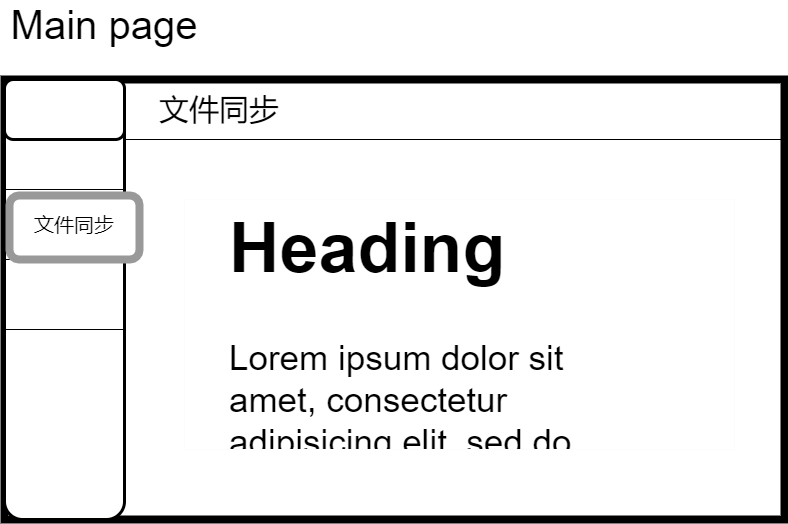

The diagram above was exported from draw.io. Its source (the exported page's mxGraphModel, read from the mxfile embedded in the PNG):
<mxGraphModel dx="1107" dy="1045" grid="1" gridSize="10" guides="1" tooltips="1" connect="1" arrows="1" fold="1" page="1" pageScale="1" pageWidth="827" pageHeight="1169" math="0" shadow="0">
  <root>
    <mxCell id="0" />
    <mxCell id="1" parent="0" />
    <mxCell id="3" value="" style="rounded=0;whiteSpace=wrap;html=1;strokeWidth=8;" vertex="1" parent="1">
      <mxGeometry x="20" y="160" width="780" height="440" as="geometry" />
    </mxCell>
    <mxCell id="5" value="Main page" style="text;html=1;strokeColor=none;fillColor=none;align=center;verticalAlign=middle;whiteSpace=wrap;rounded=0;fontSize=40;" vertex="1" parent="1">
      <mxGeometry x="20" y="90" width="200" height="30" as="geometry" />
    </mxCell>
    <mxCell id="7" value="" style="rounded=1;whiteSpace=wrap;html=1;fontSize=40;strokeWidth=3;" vertex="1" parent="1">
      <mxGeometry x="20" y="160" width="120" height="440" as="geometry" />
    </mxCell>
    <mxCell id="9" value="" style="rounded=1;whiteSpace=wrap;html=1;fontSize=40;strokeColor=default;strokeWidth=3;" vertex="1" parent="1">
      <mxGeometry x="20" y="160" width="120" height="60" as="geometry" />
    </mxCell>
    <mxCell id="10" value="" style="endArrow=none;html=1;fontSize=40;exitX=0;exitY=0.25;exitDx=0;exitDy=0;entryX=1;entryY=0.25;entryDx=0;entryDy=0;" edge="1" parent="1" source="7" target="7">
      <mxGeometry width="50" height="50" relative="1" as="geometry">
        <mxPoint x="460" y="300" as="sourcePoint" />
        <mxPoint x="510" y="250" as="targetPoint" />
      </mxGeometry>
    </mxCell>
    <mxCell id="11" value="" style="endArrow=none;html=1;fontSize=40;exitX=0;exitY=0.25;exitDx=0;exitDy=0;entryX=1;entryY=0.25;entryDx=0;entryDy=0;" edge="1" parent="1">
      <mxGeometry width="50" height="50" relative="1" as="geometry">
        <mxPoint x="20" y="340" as="sourcePoint" />
        <mxPoint x="140" y="340" as="targetPoint" />
      </mxGeometry>
    </mxCell>
    <mxCell id="12" value="" style="endArrow=none;html=1;fontSize=40;exitX=0;exitY=0.25;exitDx=0;exitDy=0;entryX=1;entryY=0.25;entryDx=0;entryDy=0;" edge="1" parent="1">
      <mxGeometry width="50" height="50" relative="1" as="geometry">
        <mxPoint x="20" y="410" as="sourcePoint" />
        <mxPoint x="140" y="410" as="targetPoint" />
      </mxGeometry>
    </mxCell>
    <mxCell id="13" value="" style="rounded=1;whiteSpace=wrap;html=1;fontSize=40;strokeWidth=8;strokeColor=#999999;" vertex="1" parent="1">
      <mxGeometry x="25" y="276" width="130" height="64" as="geometry" />
    </mxCell>
    <mxCell id="14" value="文件同步" style="text;html=1;strokeColor=none;fillColor=none;align=center;verticalAlign=middle;whiteSpace=wrap;rounded=0;fontSize=20;" vertex="1" parent="1">
      <mxGeometry x="40" y="290" width="100" height="30" as="geometry" />
    </mxCell>
    <mxCell id="15" value="文件同步" style="text;html=1;strokeColor=none;fillColor=none;align=center;verticalAlign=middle;whiteSpace=wrap;rounded=0;fontSize=30;" vertex="1" parent="1">
      <mxGeometry x="150" y="175" width="170" height="30" as="geometry" />
    </mxCell>
    <mxCell id="18" value="" style="rounded=0;whiteSpace=wrap;html=1;fontSize=35;strokeColor=#FCFCFC;strokeWidth=1;" vertex="1" parent="1">
      <mxGeometry x="200" y="280" width="550" height="250" as="geometry" />
    </mxCell>
    <mxCell id="20" value="&lt;h1&gt;Heading&lt;/h1&gt;&lt;p&gt;Lorem ipsum dolor sit amet, consectetur adipisicing elit, sed do eiusmod tempor incididunt ut labore et dolore magna aliqua.&lt;/p&gt;" style="text;html=1;strokeColor=none;fillColor=none;spacing=5;spacingTop=-20;whiteSpace=wrap;overflow=hidden;rounded=0;fontSize=35;" vertex="1" parent="1">
      <mxGeometry x="240" y="250" width="375" height="280" as="geometry" />
    </mxCell>
    <mxCell id="23" value="" style="endArrow=none;html=1;fontSize=35;exitX=1;exitY=1;exitDx=0;exitDy=0;" edge="1" parent="1" source="9">
      <mxGeometry width="50" height="50" relative="1" as="geometry">
        <mxPoint x="170" y="270" as="sourcePoint" />
        <mxPoint x="800" y="220" as="targetPoint" />
      </mxGeometry>
    </mxCell>
  </root>
</mxGraphModel>